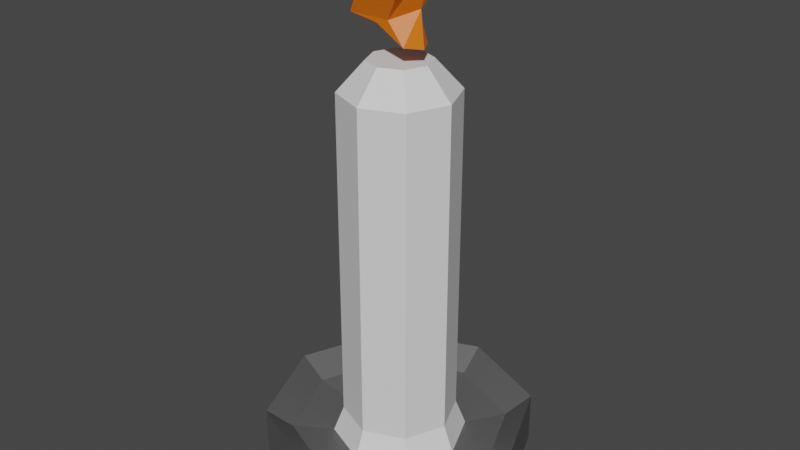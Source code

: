 # Source: 01_Candle_v1.blend  (saved by Blender 3.3.6; exported with 4.5.12 LTS)
import bpy
from mathutils import Matrix  # noqa: F401  (used for matrix-valued properties, if any)

bpy.ops.wm.read_factory_settings(use_empty=True)
scene = bpy.context.scene
scene.name = 'Scene'

# ---- collections
col_collection = bpy.data.collections.new('Collection'); scene.collection.children.link(col_collection)

# ---- materials (node trees are filled in below, after node groups)
mat_metal = bpy.data.materials.new('Metal')
mat_metal.alpha_threshold = 0.0
mat_metal.use_transparent_shadow = False
mat_metal.roughness = 0.5
mat_metal.line_color = (0.0, 0.0, 0.0, 1.0)
mat_candle = bpy.data.materials.new('Candle')
mat_candle.use_transparent_shadow = False
mat_flame = bpy.data.materials.new('Flame')
mat_flame.use_transparent_shadow = False

# ---- material node trees
mat_metal.use_nodes = True; mat_metal.node_tree.nodes.clear()
_N = mat_metal.node_tree.nodes; _L = mat_metal.node_tree.links
n0 = _N.new('ShaderNodeOutputMaterial'); n0.name = 'Material Output'; n0.location = (300, 300)
n1 = _N.new('ShaderNodeBsdfPrincipled'); n1.name = 'Principled BSDF'; n1.location = (10, 300)
n1.distribution = 'GGX'
n1.subsurface_method = 'RANDOM_WALK_SKIN'
n1.inputs[0].default_value = (0.0985, 0.0985, 0.0985, 1.0)
n1.inputs[3].default_value = 1.45
n1.inputs[27].default_value = (0.0, 0.0, 0.0, 1.0)
n1.inputs[28].default_value = 1.0
_L.new(n1.outputs[0], n0.inputs[0])
n0.is_active_output = True
mat_candle.use_nodes = True; mat_candle.node_tree.nodes.clear()
_N = mat_candle.node_tree.nodes; _L = mat_candle.node_tree.links
n0 = _N.new('ShaderNodeBsdfPrincipled'); n0.name = 'Principled BSDF'; n0.location = (10, 300)
n0.distribution = 'GGX'
n0.subsurface_method = 'RANDOM_WALK_SKIN'
n0.inputs[3].default_value = 1.45
n0.inputs[27].default_value = (0.0, 0.0, 0.0, 1.0)
n0.inputs[28].default_value = 1.0
n1 = _N.new('ShaderNodeOutputMaterial'); n1.name = 'Material Output'; n1.location = (300, 300)
_L.new(n0.outputs[0], n1.inputs[0])
n1.is_active_output = True
mat_flame.use_nodes = True; mat_flame.node_tree.nodes.clear()
_N = mat_flame.node_tree.nodes; _L = mat_flame.node_tree.links
n0 = _N.new('ShaderNodeBsdfPrincipled'); n0.name = 'Principled BSDF'; n0.location = (10, 300)
n0.distribution = 'GGX'
n0.subsurface_method = 'RANDOM_WALK_SKIN'
n0.inputs[0].default_value = (0.8, 0.1565, 0.0, 1.0)
n0.inputs[3].default_value = 1.45
n0.inputs[27].default_value = (0.0, 0.0, 0.0, 1.0)
n0.inputs[28].default_value = 1.0
n1 = _N.new('ShaderNodeOutputMaterial'); n1.name = 'Material Output'; n1.location = (300, 300)
_L.new(n0.outputs[0], n1.inputs[0])
n1.is_active_output = True

# ---- world
world_world = bpy.data.worlds.new('World'); scene.world = world_world
world_world.use_nodes = True; world_world.node_tree.nodes.clear()
_N = world_world.node_tree.nodes; _L = world_world.node_tree.links
n0 = _N.new('ShaderNodeOutputWorld'); n0.name = 'World Output'; n0.location = (300, 300)
n1 = _N.new('ShaderNodeBackground'); n1.name = 'Background'; n1.location = (10, 300)
n1.inputs[0].default_value = (0.05088, 0.05088, 0.05088, 1.0)
_L.new(n1.outputs[0], n0.inputs[0])
n0.is_active_output = True
world_world.color = (0.05088, 0.05088, 0.05088)
world_world.use_sun_shadow = False
world_world.sun_shadow_jitter_overblur = 0.0

# ---- meshes
me_cube = bpy.data.meshes.new('Cube')
me_cube.from_pydata([(0.1583, 0.1583, 0.5225), (0.3737, 0.3737, -1.0), (0.1583, -0.1583, 0.5225), (0.3737, -0.3737, -1.0), (-0.1583, 0.1583, 0.5225), (-0.3737, 0.3737, -1.0), (-0.1583, -0.1583, 0.5225), (-0.3737, -0.3737, -1.0), (0.1583, 0.1583, -0.7978), (0.1868, 0.1868, -0.9028), (-0.1868, -0.1868, -0.9028), (-0.1583, -0.1583, -0.7978), (0.1583, -0.1583, -0.7978), (0.1868, -0.1868, -0.9028), (-0.1583, 0.1583, -0.7978), (-0.1868, 0.1868, -0.9028), (0.3737, 0.3737, -0.7941), (0.3737, -0.3737, -0.7941), (-0.3737, 0.3737, -0.7941), (-0.3737, -0.3737, -0.7941), (-0.3029, -0.3029, -0.8749), (0.3029, 0.3029, -0.8749), (0.3029, -0.3029, -0.8749), (-0.3029, 0.3029, -0.8749), (0.08471, 0.08471, 0.6364), (0.08471, -0.08471, 0.6364), (-0.08471, 0.08471, 0.6364), (-0.08471, -0.08471, 0.6364), (0.1305, 0.08212, 0.9398), (0.08212, 0.04695, 0.6938), (0.08212, -0.1129, 0.8998), (0.08212, -0.08212, 0.7092), (-0.08212, 0.08212, 0.8734), (-0.08212, 0.04695, 0.6938), (-0.08212, -0.1129, 0.8998), (-0.03377, -0.08212, 0.7756), (0.01618, 0.08212, 0.7913), (0.01618, -0.08212, 0.7913), (-0.1481, -0.08212, 0.7913), (-0.1481, 0.08212, 0.7913), (0.0, 0.5275, -1.0), (0.0, -0.2234, 0.5225), (0.0, -0.5275, -1.0), (0.0, 0.2234, 0.5225), (0.0, 0.2638, -0.9028), (0.0, 0.2234, -0.7978), (0.0, -0.2638, -0.9028), (0.0, -0.2234, -0.7978), (0.0, -0.5275, -0.7941), (0.0, 0.5275, -0.7941), (0.0, -0.4276, -0.8749), (0.0, 0.4276, -0.8749), (0.0, -0.1196, 0.6364), (0.0, 0.1196, 0.6364), (-0.5275, 0.0, -1.0), (0.2234, 0.0, 0.5225), (-0.2234, 0.0, 0.5225), (0.5275, 0.0, -1.0), (0.2638, 0.0, -0.9028), (0.2234, 0.0, -0.7978), (-0.2638, 0.0, -0.9028), (-0.2234, 0.0, -0.7978), (-0.5275, 0.0, -0.7941), (0.5275, 0.0, -0.7941), (-0.4276, 0.0, -0.8749), (0.4276, 0.0, -0.8749), (0.1196, 0.0, 0.6364), (-0.1196, 0.0, 0.6364), (-3.725e-10, 0.0, 0.6364), (-3.725e-10, 0.0, -1.0), (0.1553, -0.01718, 1.004), (0.1213, -0.02027, 0.6966), (-0.1099, -0.01718, 0.9573), (-0.0759, -0.02027, 0.7433), (-0.2028, 0.004483, 0.8231), (0.08678, 0.004483, 0.8231)], [], [(43, 4, 26, 53), (47, 41, 6, 11), (61, 56, 4, 14), (69, 57, 3, 42), (59, 55, 2, 12), (45, 43, 0, 8), (51, 44, 9, 21), (44, 45, 8, 9), (65, 58, 13, 22), (58, 59, 12, 13), (64, 60, 15, 23), (60, 61, 14, 15), (50, 46, 10, 20), (46, 47, 11, 10), (42, 48, 19, 7), (54, 62, 18, 5), (57, 63, 17, 3), (40, 49, 16, 1), (48, 50, 20, 19), (62, 64, 23, 18), (63, 65, 22, 17), (49, 51, 21, 16), (68, 67, 27, 52), (41, 2, 25, 52), (56, 6, 27, 67), (55, 0, 24, 66), (75, 71, 31, 37), (37, 31, 35, 38), (74, 73, 33, 39), (39, 33, 29, 36), (70, 72, 32, 28), (73, 71, 29, 33), (32, 39, 36, 28), (72, 74, 39, 32), (30, 37, 38, 34), (70, 75, 37, 30), (6, 41, 52, 27), (66, 68, 52, 25), (18, 23, 51, 49), (17, 22, 50, 48), (5, 18, 49, 40), (3, 17, 48, 42), (13, 12, 47, 46), (22, 13, 46, 50), (15, 14, 45, 44), (23, 15, 44, 51), (14, 4, 43, 45), (54, 69, 42, 7), (12, 2, 41, 47), (0, 43, 53, 24), (5, 40, 69, 54), (24, 53, 68, 66), (2, 55, 66, 25), (4, 56, 67, 26), (53, 26, 67, 68), (16, 21, 65, 63), (19, 20, 64, 62), (1, 16, 63, 57), (7, 19, 62, 54), (10, 11, 61, 60), (20, 10, 60, 64), (9, 8, 59, 58), (21, 9, 58, 65), (8, 0, 55, 59), (40, 1, 57, 69), (11, 6, 56, 61), (28, 36, 75, 70), (34, 38, 74, 72), (35, 31, 71, 73), (30, 34, 72, 70), (38, 35, 73, 74), (36, 29, 71, 75)])
me_cube.polygons.foreach_set('material_index', [1, 1, 1, 0, 1, 1, 0, 1, 0, 1, 0, 1, 0, 1, 0, 0, 0, 0, 0, 0, 0, 0, 1, 1, 1, 1, 2, 2, 2, 2, 2, 2, 2, 2, 2, 2, 1, 1, 0, 0, 0, 0, 1, 0, 1, 0, 1, 0, 1, 1, 0, 1, 1, 1, 1, 0, 0, 0, 0, 1, 0, 1, 0, 1, 0, 1, 2, 2, 2, 2, 2, 2])
_uv = me_cube.uv_layers.new(name='UVMap')
_uv.uv.foreach_set('vector', [0.625, 0.375, 0.625, 0.25, 0.625, 0.25, 0.625, 0.375, 0.5417, 0.875, 0.625, 0.875, 0.625, 1.0, 0.5417, 1.0, 0.5417, 0.125, 0.625, 0.125, 0.625, 0.25, 0.5417, 0.25, 0.25, 0.625, 0.375, 0.625, 0.375, 0.75, 0.25, 0.75, 0.5417, 0.625, 0.625, 0.625, 0.625, 0.75, 0.5417, 0.75, 0.5417, 0.375, 0.625, 0.375, 0.625, 0.5, 0.5417, 0.5, 0.4375, 0.375, 0.4583, 0.375, 0.4583, 0.5, 0.4375, 0.5, 0.4583, 0.375, 0.5417, 0.375, 0.5417, 0.5, 0.4583, 0.5, 0.4375, 0.625, 0.4583, 0.625, 0.4583, 0.75, 0.4375, 0.75, 0.4583, 0.625, 0.5417, 0.625, 0.5417, 0.75, 0.4583, 0.75, 0.4375, 0.125, 0.4583, 0.125, 0.4583, 0.25, 0.4375, 0.25, 0.4583, 0.125, 0.5417, 0.125, 0.5417, 0.25, 0.4583, 0.25, 0.4375, 0.875, 0.4583, 0.875, 0.4583, 1.0, 0.4375, 1.0, 0.4583, 0.875, 0.5417, 0.875, 0.5417, 1.0, 0.4583, 1.0, 0.375, 0.875, 0.4167, 0.875, 0.4167, 1.0, 0.375, 1.0, 0.375, 0.125, 0.4167, 0.125, 0.4167, 0.25, 0.375, 0.25, 0.375, 0.625, 0.4167, 0.625, 0.4167, 0.75, 0.375, 0.75, 0.375, 0.375, 0.4167, 0.375, 0.4167, 0.5, 0.375, 0.5, 0.4167, 0.875, 0.4375, 0.875, 0.4375, 1.0, 0.4167, 1.0, 0.4167, 0.125, 0.4375, 0.125, 0.4375, 0.25, 0.4167, 0.25, 0.4167, 0.625, 0.4375, 0.625, 0.4375, 0.75, 0.4167, 0.75, 0.4167, 0.375, 0.4375, 0.375, 0.4375, 0.5, 0.4167, 0.5, 0.75, 0.625, 0.875, 0.625, 0.875, 0.75, 0.75, 0.75, 0.625, 0.875, 0.625, 0.75, 0.625, 0.75, 0.625, 0.875, 0.625, 0.125, 0.625, 0.0, 0.625, 0.0, 0.625, 0.125, 0.625, 0.625, 0.625, 0.5, 0.625, 0.5, 0.625, 0.625, 0.5126, 0.1152, 0.6886, 0.115, 0.625, 0.25, 0.5, 0.25, 0.5, 0.25, 0.625, 0.25, 0.625, 0.5, 0.5, 0.5, 0.5425, 0.6265, 0.634, 0.6398, 0.625, 0.75, 0.5, 0.75, 0.5, 0.75, 0.625, 0.75, 0.625, 1.0, 0.5, 1.0, 0.04742, 0.624, 0.3621, 0.624, 0.375, 0.75, 0.125, 0.75, 0.634, 0.6398, 0.9447, 0.6482, 0.875, 0.75, 0.625, 0.75, 0.375, 0.75, 0.5, 0.75, 0.5, 1.0, 0.375, 1.0, 0.3621, 0.624, 0.5425, 0.6265, 0.5, 0.75, 0.375, 0.75, 0.375, 0.25, 0.5, 0.25, 0.5, 0.5, 0.375, 0.5, 0.3232, 0.1185, 0.5126, 0.1152, 0.5, 0.25, 0.375, 0.25, 0.625, 1.0, 0.625, 0.875, 0.625, 0.875, 0.625, 1.0, 0.625, 0.625, 0.75, 0.625, 0.75, 0.75, 0.625, 0.75, 0.4167, 0.25, 0.4375, 0.25, 0.4375, 0.375, 0.4167, 0.375, 0.4167, 0.75, 0.4375, 0.75, 0.4375, 0.875, 0.4167, 0.875, 0.375, 0.25, 0.4167, 0.25, 0.4167, 0.375, 0.375, 0.375, 0.375, 0.75, 0.4167, 0.75, 0.4167, 0.875, 0.375, 0.875, 0.4583, 0.75, 0.5417, 0.75, 0.5417, 0.875, 0.4583, 0.875, 0.4375, 0.75, 0.4583, 0.75, 0.4583, 0.875, 0.4375, 0.875, 0.4583, 0.25, 0.5417, 0.25, 0.5417, 0.375, 0.4583, 0.375, 0.4375, 0.25, 0.4583, 0.25, 0.4583, 0.375, 0.4375, 0.375, 0.5417, 0.25, 0.625, 0.25, 0.625, 0.375, 0.5417, 0.375, 0.125, 0.625, 0.25, 0.625, 0.25, 0.75, 0.125, 0.75, 0.5417, 0.75, 0.625, 0.75, 0.625, 0.875, 0.5417, 0.875, 0.625, 0.5, 0.625, 0.375, 0.625, 0.375, 0.625, 0.5, 0.125, 0.5, 0.25, 0.5, 0.25, 0.625, 0.125, 0.625, 0.625, 0.5, 0.75, 0.5, 0.75, 0.625, 0.625, 0.625, 0.625, 0.75, 0.625, 0.625, 0.625, 0.625, 0.625, 0.75, 0.625, 0.25, 0.625, 0.125, 0.625, 0.125, 0.625, 0.25, 0.75, 0.5, 0.875, 0.5, 0.875, 0.625, 0.75, 0.625, 0.4167, 0.5, 0.4375, 0.5, 0.4375, 0.625, 0.4167, 0.625, 0.4167, 0.0, 0.4375, 0.0, 0.4375, 0.125, 0.4167, 0.125, 0.375, 0.5, 0.4167, 0.5, 0.4167, 0.625, 0.375, 0.625, 0.375, 0.0, 0.4167, 0.0, 0.4167, 0.125, 0.375, 0.125, 0.4583, 0.0, 0.5417, 0.0, 0.5417, 0.125, 0.4583, 0.125, 0.4375, 0.0, 0.4583, 0.0, 0.4583, 0.125, 0.4375, 0.125, 0.4583, 0.5, 0.5417, 0.5, 0.5417, 0.625, 0.4583, 0.625, 0.4375, 0.5, 0.4583, 0.5, 0.4583, 0.625, 0.4375, 0.625, 0.5417, 0.5, 0.625, 0.5, 0.625, 0.625, 0.5417, 0.625, 0.25, 0.5, 0.375, 0.5, 0.375, 0.625, 0.25, 0.625, 0.5417, 0.0, 0.625, 0.0, 0.625, 0.125, 0.5417, 0.125, 0.375, 0.0, 0.5, 0.0, 0.5126, 0.1152, 0.3232, 0.1185, 0.375, 0.5, 0.5, 0.5, 0.5425, 0.6265, 0.3621, 0.624, 0.625, 0.5, 0.875, 0.5, 0.9447, 0.6482, 0.634, 0.6398, 0.125, 0.5, 0.375, 0.5, 0.3621, 0.624, 0.04742, 0.624, 0.5, 0.5, 0.625, 0.5, 0.634, 0.6398, 0.5425, 0.6265, 0.5, 0.0, 0.625, 0.0, 0.6886, 0.115, 0.5126, 0.1152])
me_cube.materials.append(mat_metal)
me_cube.materials.append(mat_candle)
me_cube.materials.append(mat_flame)
me_cube.use_mirror_vertex_groups = False
me_cube.update()

# ---- objects
ob_candle = bpy.data.objects.new('Candle', me_cube)

# ---- transforms, parenting, visibility, modifiers, constraints
ob_candle.location = (0.0, 0.0, 1.0)
ob_candle.lock_rotations_4d = False
ob_candle.empty_display_type = 'ARROWS'
ob_candle.lineart.crease_threshold = 0.0

# ---- collection membership
col_collection.objects.link(ob_candle)

# ---- scene / render settings (as saved in the file)
scene.frame_start = 1; scene.frame_end = 250; scene.frame_set(1)
scene.render.engine = 'BLENDER_EEVEE_NEXT'
scene.cycles.sampling_pattern = 'TABULATED_SOBOL'
scene.cycles.use_light_tree = False
scene.view_settings.view_transform = 'Filmic'
bpy.context.view_layer.update()

# ---- added for rendering (the .blend has no active camera and no usable light): camera, sun
cam_auto = bpy.data.cameras.new('AutoCamera')
cam_auto.lens = 50.0
cam_auto.sensor_width = 36.0
cam_auto.clip_end = 1000.0
ob_auto_camera = bpy.data.objects.new('AutoCamera', cam_auto)
scene.collection.objects.link(ob_auto_camera)
ob_auto_camera.location = (2.31162, -2.77394, 2.85128)
ob_auto_camera.rotation_euler = (1.09748, -7.21219e-08, 0.694738)
scene.camera = ob_auto_camera
light_auto_sun = bpy.data.lights.new('AutoSun', 'SUN')
light_auto_sun.energy = 3.0
light_auto_sun.angle = 0.0523599
ob_auto_sun = bpy.data.objects.new('AutoSun', light_auto_sun)
scene.collection.objects.link(ob_auto_sun)
ob_auto_sun.rotation_euler = (0.872665, 0.174533, 0.523599)
bpy.context.view_layer.update()
